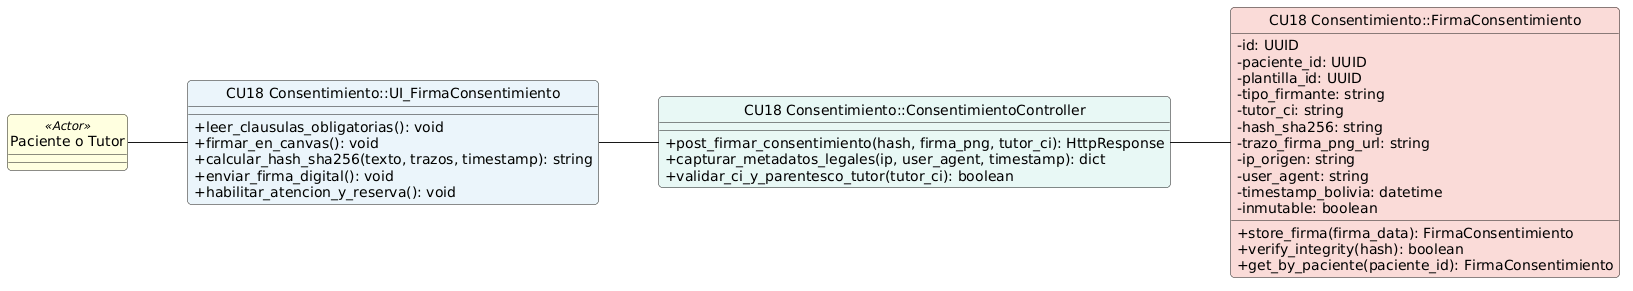

The diagram above was rendered by PlantUML. Its source (embedded in the PNG):
@startuml
left to right direction
skinparam shadowing false
skinparam roundcorner 8
skinparam defaultFontName Arial
skinparam classAttributeIconSize 0
hide circle

class "Paciente o Tutor" <<Actor>> #LightYellow

class "CU18 Consentimiento::UI_FirmaConsentimiento" as UI #EBF5FB {
    + leer_clausulas_obligatorias(): void
    + firmar_en_canvas(): void
    + calcular_hash_sha256(texto, trazos, timestamp): string
    + enviar_firma_digital(): void
    + habilitar_atencion_y_reserva(): void
}

class "CU18 Consentimiento::ConsentimientoController" as Controller #E8F8F5 {
    + post_firmar_consentimiento(hash, firma_png, tutor_ci): HttpResponse
    + capturar_metadatos_legales(ip, user_agent, timestamp): dict
    + validar_ci_y_parentesco_tutor(tutor_ci): boolean
}

class "CU18 Consentimiento::FirmaConsentimiento" as Entity #FADBD8 {
    - id: UUID
    - paciente_id: UUID
    - plantilla_id: UUID
    - tipo_firmante: string
    - tutor_ci: string
    - hash_sha256: string
    - trazo_firma_png_url: string
    - ip_origen: string
    - user_agent: string
    - timestamp_bolivia: datetime
    - inmutable: boolean
    __
    + store_firma(firma_data): FirmaConsentimiento
    + verify_integrity(hash): boolean
    + get_by_paciente(paciente_id): FirmaConsentimiento
}

"Paciente o Tutor" -- UI
UI -- Controller
Controller -- Entity
@enduml